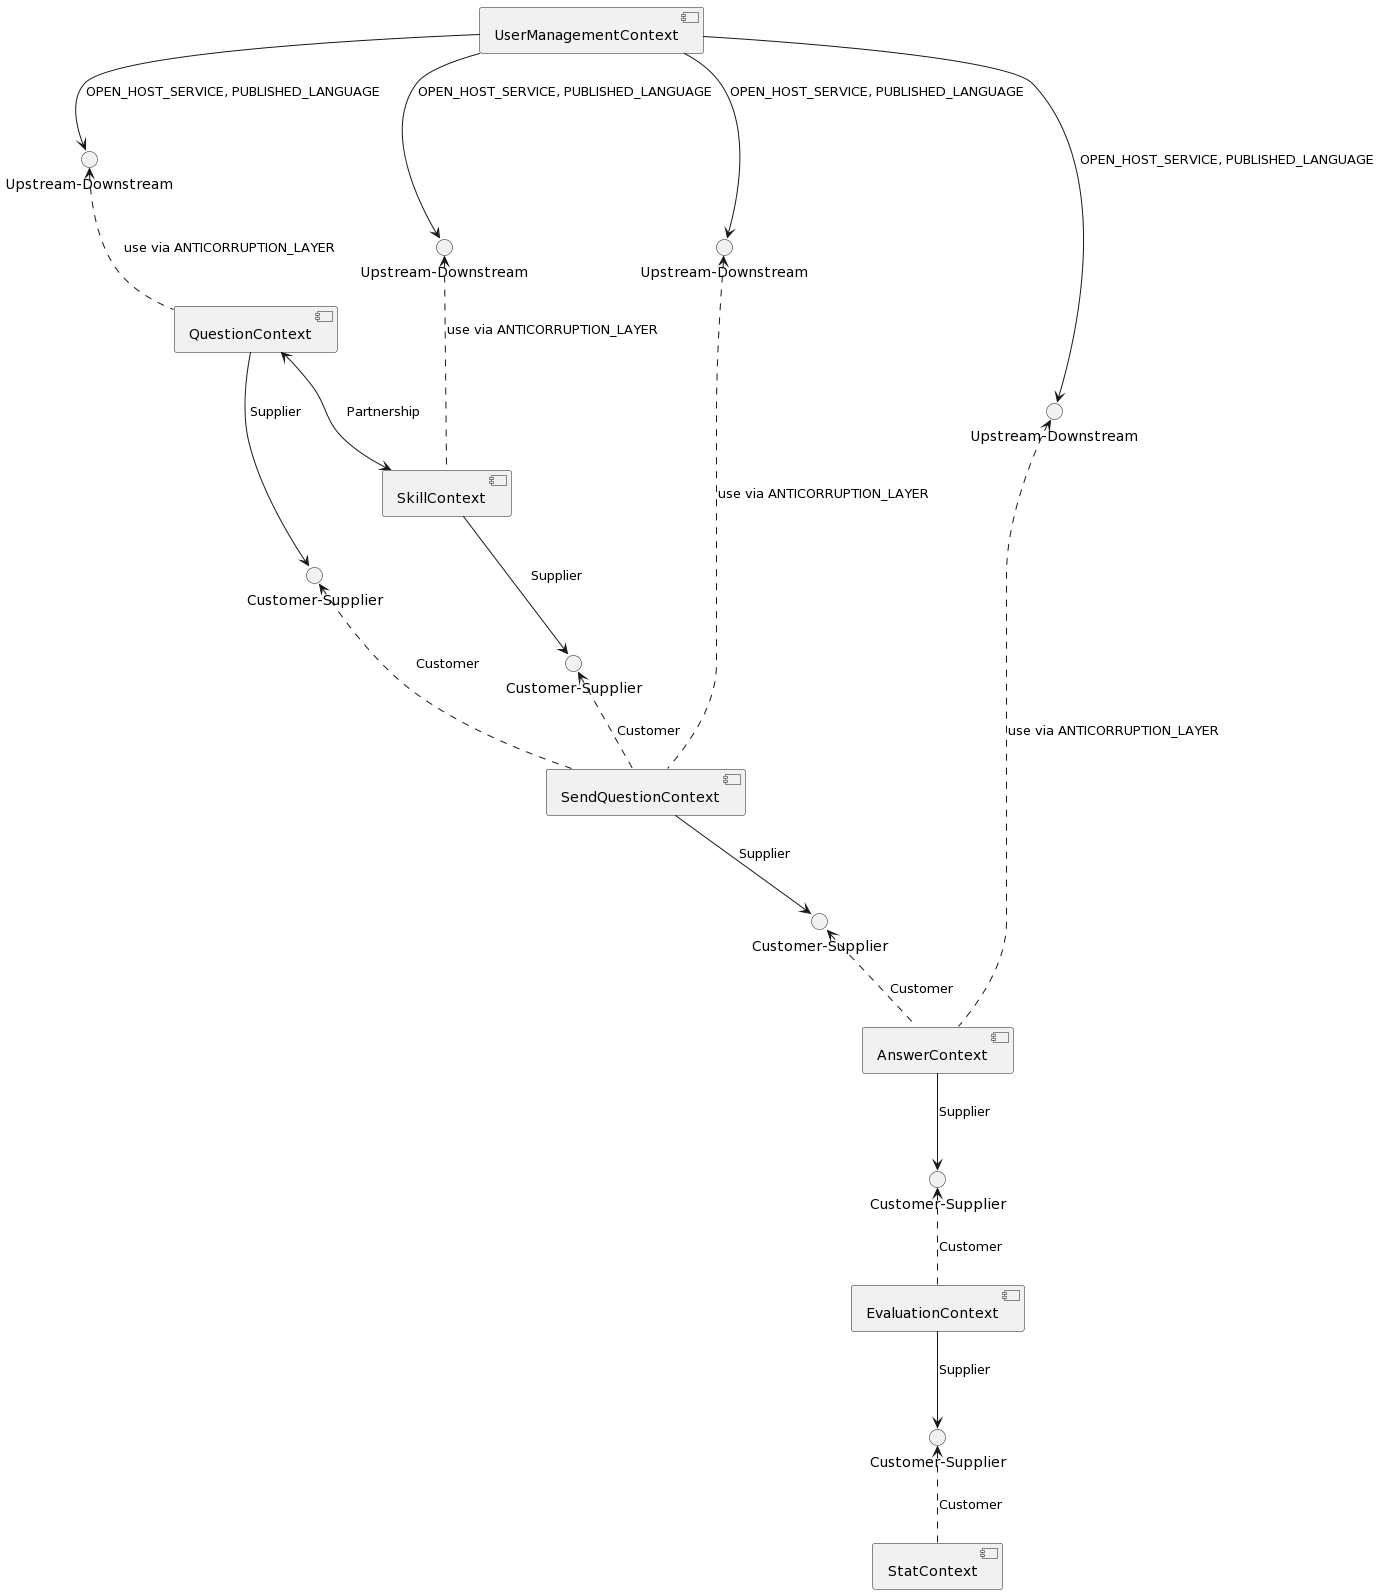

The diagram above was rendered by PlantUML. Its source (embedded in the PNG):
@startuml
skinparam componentStyle uml2

component [UserManagementContext]
component [QuestionContext]
component [SkillContext]
component [SendQuestionContext]
component [AnswerContext]
component [EvaluationContext]
component [StatContext]

interface "Customer-Supplier" as SendQuestionContext_to_QuestionContext
[QuestionContext] --> SendQuestionContext_to_QuestionContext : Supplier
SendQuestionContext_to_QuestionContext <.. [SendQuestionContext] : Customer 

[QuestionContext]<-->[SkillContext] : Partnership

interface "Customer-Supplier" as SendQuestionContext_to_SkillContext
[SkillContext] --> SendQuestionContext_to_SkillContext : Supplier
SendQuestionContext_to_SkillContext <.. [SendQuestionContext] : Customer 

interface "Upstream-Downstream" as SendQuestionContext_to_UserManagementContext
[UserManagementContext] --> SendQuestionContext_to_UserManagementContext : OPEN_HOST_SERVICE, PUBLISHED_LANGUAGE
SendQuestionContext_to_UserManagementContext <.. [SendQuestionContext] : use via ANTICORRUPTION_LAYER

interface "Upstream-Downstream" as QuestionContext_to_UserManagementContext
[UserManagementContext] --> QuestionContext_to_UserManagementContext : OPEN_HOST_SERVICE, PUBLISHED_LANGUAGE
QuestionContext_to_UserManagementContext <.. [QuestionContext] : use via ANTICORRUPTION_LAYER

interface "Upstream-Downstream" as AnswerContext_to_UserManagementContext
[UserManagementContext] --> AnswerContext_to_UserManagementContext : OPEN_HOST_SERVICE, PUBLISHED_LANGUAGE
AnswerContext_to_UserManagementContext <.. [AnswerContext] : use via ANTICORRUPTION_LAYER

interface "Upstream-Downstream" as SkillContext_to_UserManagementContext
[UserManagementContext] --> SkillContext_to_UserManagementContext : OPEN_HOST_SERVICE, PUBLISHED_LANGUAGE
SkillContext_to_UserManagementContext <.. [SkillContext] : use via ANTICORRUPTION_LAYER

interface "Customer-Supplier" as AnswerContext_to_SendQuestionContext
[SendQuestionContext] --> AnswerContext_to_SendQuestionContext : Supplier
AnswerContext_to_SendQuestionContext <.. [AnswerContext] : Customer 

interface "Customer-Supplier" as EvaluationContext_to_AnswerContext
[AnswerContext] --> EvaluationContext_to_AnswerContext : Supplier
EvaluationContext_to_AnswerContext <.. [EvaluationContext] : Customer 

interface "Customer-Supplier" as StatContext_to_EvaluationContext
[EvaluationContext] --> StatContext_to_EvaluationContext : Supplier
StatContext_to_EvaluationContext <.. [StatContext] : Customer
@enduml